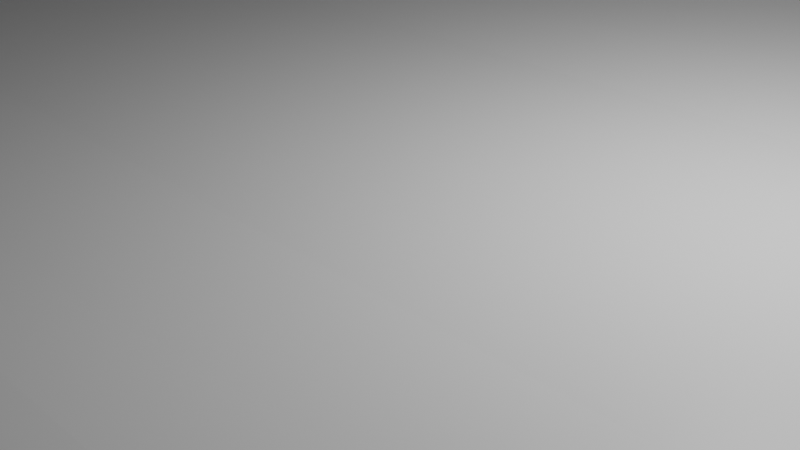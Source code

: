 # Source: ground.blend  (saved by Blender 2.80.75; exported with 4.5.12 LTS)
import bpy
from mathutils import Matrix  # noqa: F401  (used for matrix-valued properties, if any)

bpy.ops.wm.read_factory_settings(use_empty=True)
scene = bpy.context.scene
scene.name = 'Scene'

# ---- collections
col_collection = bpy.data.collections.new('Collection'); scene.collection.children.link(col_collection)

# ---- materials (node trees are filled in below, after node groups)
mat_material = bpy.data.materials.new('Material')
mat_material.alpha_threshold = 0.0
mat_material.use_transparent_shadow = False
mat_material.line_color = (0.0, 0.0, 0.0, 1.0)
mat_side = bpy.data.materials.new('Side')
mat_side.use_transparent_shadow = False
mat_dirt = bpy.data.materials.new('dirt')
mat_dirt.use_transparent_shadow = False

# ---- material node trees
mat_material.use_nodes = True; mat_material.node_tree.nodes.clear()
_N = mat_material.node_tree.nodes; _L = mat_material.node_tree.links
n0 = _N.new('ShaderNodeOutputMaterial'); n0.name = 'Material Output'; n0.location = (300, 300)
n1 = _N.new('ShaderNodeBsdfPrincipled'); n1.name = 'Principled BSDF'; n1.location = (10, 300)
n1.distribution = 'GGX'
n1.subsurface_method = 'BURLEY'
n1.inputs[2].default_value = 0.4
n1.inputs[3].default_value = 1.45
n1.inputs[27].default_value = (0.0, 0.0, 0.0, 1.0)
n1.inputs[28].default_value = 1.0
_L.new(n1.outputs[0], n0.inputs[0])
n0.is_active_output = True
mat_side.use_nodes = True; mat_side.node_tree.nodes.clear()
_N = mat_side.node_tree.nodes; _L = mat_side.node_tree.links
n0 = _N.new('ShaderNodeOutputMaterial'); n0.name = 'Material Output'; n0.location = (300, 300)
n1 = _N.new('ShaderNodeBsdfPrincipled'); n1.name = 'Principled BSDF'; n1.location = (10, 300)
n1.distribution = 'GGX'
n1.subsurface_method = 'BURLEY'
n1.inputs[3].default_value = 1.45
n1.inputs[27].default_value = (0.0, 0.0, 0.0, 1.0)
n1.inputs[28].default_value = 1.0
_L.new(n1.outputs[0], n0.inputs[0])
n0.is_active_output = True
mat_dirt.use_nodes = True; mat_dirt.node_tree.nodes.clear()
_N = mat_dirt.node_tree.nodes; _L = mat_dirt.node_tree.links
n0 = _N.new('ShaderNodeOutputMaterial'); n0.name = 'Material Output'; n0.location = (300, 300)
n1 = _N.new('ShaderNodeBsdfPrincipled'); n1.name = 'Principled BSDF'; n1.location = (10, 300)
n1.distribution = 'GGX'
n1.subsurface_method = 'BURLEY'
n1.inputs[3].default_value = 1.45
n1.inputs[27].default_value = (0.0, 0.0, 0.0, 1.0)
n1.inputs[28].default_value = 1.0
_L.new(n1.outputs[0], n0.inputs[0])
n0.is_active_output = True

# ---- world
world_world = bpy.data.worlds.new('World'); scene.world = world_world
world_world.use_nodes = True; world_world.node_tree.nodes.clear()
_N = world_world.node_tree.nodes; _L = world_world.node_tree.links
n0 = _N.new('ShaderNodeOutputWorld'); n0.name = 'World Output'; n0.location = (300, 300)
n1 = _N.new('ShaderNodeBackground'); n1.name = 'Background'; n1.location = (10, 300)
n1.inputs[0].default_value = (0.05088, 0.05088, 0.05088, 1.0)
_L.new(n1.outputs[0], n0.inputs[0])
n0.is_active_output = True
world_world.color = (0.05088, 0.05088, 0.05088)
world_world.use_sun_shadow = False
world_world.sun_shadow_jitter_overblur = 0.0

# ---- cameras
cam_camera = bpy.data.cameras.new('Camera')
cam_camera.clip_end = 100.0
cam_camera.ortho_scale = 7.314

# ---- lights
light_light = bpy.data.lights.new('Light', 'POINT')
light_light.transmission_factor = 0.0
light_light.energy = 1000.0
light_light.shadow_soft_size = 0.1
light_light.shadow_maximum_resolution = 0.006
light_light.use_absolute_resolution = True

# ---- meshes
me_cube = bpy.data.meshes.new('Cube')
me_cube.from_pydata([(1.0, 1.0, 1.0), (1.0, 1.0, -1.0), (1.0, -1.0, 1.0), (1.0, -1.0, -1.0), (-1.0, 1.0, 1.0), (-1.0, 1.0, -1.0), (-1.0, -1.0, 1.0), (-1.0, -1.0, -1.0), (0.9332, 1.0, -1.0), (0.9332, -1.0, 1.0), (0.9332, -1.0, -1.0), (0.9332, 1.0, 1.0), (-1.0, -0.4979, -1.0), (1.0, -0.4979, 1.0), (-1.0, -0.4979, 1.0), (1.0, -0.4979, -1.0), (0.9332, -0.4979, -1.0), (0.9332, -0.4979, 1.0), (-1.0, 0.06696, 1.0), (1.0, 0.06696, -1.0), (-1.0, 0.06696, -1.0), (1.0, 0.06696, 1.0), (0.9332, 0.06696, -1.0), (0.9332, 0.06696, 1.0), (0.7085, 1.0, -1.0), (0.7085, -1.0, 1.0), (0.7085, -1.0, -1.0), (0.6802, 0.9965, 1.035), (0.7085, -0.4979, -1.0), (0.7034, -0.4648, 1.001), (0.7129, 0.1336, 0.9953), (0.7085, 0.06696, -1.0), (0.7129, 0.1336, -0.71), (0.7034, -0.4648, -0.7043), (0.9332, -0.4979, -0.7053), (0.9332, 0.06696, -0.7053), (0.6276, 1.0, -1.0), (0.6308, -1.0, 1.0), (0.6276, -0.4979, -1.0), (0.6276, 0.06696, -1.0), (0.6276, -1.0, -1.0), (0.611, 1.012, 0.9478), (0.6479, -0.3649, 1.005), (0.6393, 0.1168, 0.9901), (0.6068, 1.0, -0.7053), (0.6797, 0.993, -0.6931), (0.6394, 0.1169, -0.7152), (0.6396, -1.0, -1.0), (0.6574, -0.3958, 1.005), (0.6574, -0.3958, -0.7005), (0.6511, 0.1309, -0.7108), (0.6188, 1.0, -0.7053), (0.6396, 1.0, -1.0), (0.6396, -1.0, 1.0), (0.6396, -0.4979, -1.0), (0.6396, 0.06696, -1.0), (-1.0, -0.3951, -1.0), (1.0, -0.3951, 1.0), (0.9332, -0.3951, -1.0), (0.9332, -0.3951, 1.0), (-1.0, -0.3951, 1.0), (1.0, -0.3951, -1.0), (0.7085, -0.3951, -1.0), (0.713, -0.354, -0.7053), (0.9332, -0.3951, -0.7053), (0.6276, -0.3951, -1.0), (0.6434, -0.3033, 1.005), (0.6434, -0.3033, -0.7005), (0.6553, -0.2939, -0.7005), (0.6396, -0.3951, -1.0), (-1.0, 0.1446, 1.0), (1.0, 0.1446, -1.0), (-1.0, 0.1446, -1.0), (1.0, 0.1446, 1.0), (0.9332, 0.1446, -1.0), (0.9332, 0.1446, 1.0), (0.7085, 0.1446, -1.0), (0.708, 0.1876, 0.9945), (0.708, 0.1876, -0.7108), (0.6276, 0.1446, -1.0), (0.6369, 0.1929, 0.9909), (0.6369, 0.193, -0.7143), (0.6487, 0.207, -0.7099), (0.6396, 0.1446, -1.0), (0.7203, -1.0, -1.0), (0.6916, 0.993, 1.012), (0.7249, -0.4568, 1.0), (0.7212, 0.1185, 0.998), (0.7203, 1.0, -1.0), (0.7203, -1.0, 1.0), (0.7203, -0.4979, -1.0), (0.7203, 0.06696, -1.0), (0.7212, 0.1186, -0.7073), (0.7249, -0.4568, -0.7053), (0.7249, -0.354, -0.7053), (0.7203, -0.3951, -1.0), (0.7198, 0.1956, 0.9988), (0.7203, 0.1446, -1.0), (-0.9941, 0.5481, 1.004), (1.006, 0.5481, -0.9959), (-0.9941, 0.5481, -0.9959), (1.006, 0.5481, 1.004), (0.9391, 0.5481, -0.9959), (0.9391, 0.5481, 1.004), (0.7144, 0.5481, -0.9959), (0.6964, 0.5575, 1.023), (0.6964, 0.5576, -0.6827), (0.6335, 0.5481, -0.9959), (0.6252, 0.552, 1.195), (0.6252, 0.552, -0.5098), (0.6449, 0.5826, -0.6996), (0.6455, 0.5481, -0.9959), (0.7262, 0.5481, -0.9959), (0.7082, 0.5617, 1.025), (-0.9984, 0.667, 1.004), (1.002, 0.667, -0.996), (-0.9984, 0.667, -0.996), (1.002, 0.667, 1.004), (0.9349, 0.667, -0.996), (0.9349, 0.667, 1.004), (0.7101, 0.667, -0.996), (0.6892, 0.6719, 1.021), (0.6892, 0.6719, -0.6845), (0.6293, 0.667, -0.996), (0.6161, 0.6837, 0.9974), (0.6161, 0.6838, -0.7078), (0.628, 0.6891, -0.7062), (0.6412, 0.667, -0.996), (0.7219, 0.667, -0.996), (0.701, 0.675, 1.022), (0.8356, -1.0, -1.0), (0.826, 1.0, 1.0), (0.8376, -0.4556, 0.9968), (0.8224, 0.06515, 1.01), (0.8224, 0.06517, -0.6955), (0.8376, -0.4556, -0.7085), (0.8217, 0.1425, 1.01), (0.8356, 1.0, -1.0), (0.8356, -1.0, 1.0), (0.8356, -0.4979, -1.0), (0.8356, 0.06696, -1.0), (0.8376, -0.3529, -0.7085), (0.8356, -0.3951, -1.0), (0.8356, 0.1446, -1.0), (0.8368, 0.5576, 1.008), (0.8415, 0.5481, -0.9959), (0.8372, 0.667, -0.996), (0.8312, 0.6738, 1.007), (0.7918, 1.0, -1.0), (0.7918, -1.0, 1.0), (0.7918, -0.4979, -1.0), (0.7918, 0.06696, -1.0), (0.7947, -0.3444, -0.7085), (0.7918, -0.3951, -1.0), (0.7918, 0.1446, -1.0), (0.7977, 0.5481, -0.9959), (0.7934, 0.667, -0.996), (0.7918, -1.0, -1.0), (0.7779, 1.0, 1.0), (0.7947, -0.4471, 0.9968), (0.7788, 0.07338, 1.013), (0.7789, 0.07342, -0.6923), (0.7947, -0.4471, -0.7085), (0.7779, 0.1506, 1.014), (0.791, 0.5618, 1.01), (0.7848, 0.6769, 1.008), (0.756, 1.0, -1.0), (0.756, -1.0, 1.0), (0.756, -0.4979, -1.0), (0.756, 0.06696, -1.0), (0.7598, -0.3492, -0.7069), (0.756, -0.3951, -1.0), (0.756, 0.1446, -1.0), (0.7619, 0.5481, -0.9959), (0.7577, 0.667, -0.996), (0.756, -1.0, -1.0), (0.7308, 0.993, 1.012), (0.7598, -0.452, 0.9984), (0.7475, 0.06505, 1.053), (0.7475, 0.06509, -0.6523), (0.7598, -0.452, -0.7069), (0.7463, 0.1422, 1.054), (0.7456, 0.5583, 1.023), (0.7389, 0.6725, 1.021), (0.6733, -1.0, -1.0), (0.6806, -0.4276, 0.9939), (0.6806, -0.4276, -0.7114), (0.6761, 0.136, -0.7236), (0.6525, 1.0, -0.7053), (0.6733, 1.0, -1.0), (0.6733, -1.0, 1.0), (0.6733, -0.4979, -1.0), (0.6733, 0.06696, -1.0), (0.6795, -0.3253, -0.7114), (0.6733, -0.3951, -1.0), (0.6725, 0.2013, -0.7236), (0.6733, 0.1446, -1.0), (0.6792, 0.5481, -0.9959), (0.6689, 0.5716, -0.7015), (0.6618, 0.6841, -0.7015), (0.6749, 0.667, -0.996), (-1.0, -0.1937, 1.0), (1.0, -0.1937, -1.0), (-1.0, -0.1937, -1.0), (1.0, -0.1937, 1.0), (0.9332, -0.1937, -1.0), (0.9332, -0.1937, 1.0), (0.7085, -0.1937, -1.0), (0.7131, -0.1465, -0.6996), (0.9332, -0.1937, -0.7053), (0.6276, -0.1937, -1.0), (0.6353, -0.1462, 0.9343), (0.6355, -0.145, -0.7707), (0.6466, -0.1167, -0.7548), (0.6396, -0.1937, -1.0), (0.7203, -0.1937, -1.0), (0.7234, -0.1531, -0.6985), (0.831, -0.1706, -0.7029), (0.8356, -0.1937, -1.0), (0.7918, -0.1937, -1.0), (0.7878, -0.1623, -0.7015), (0.756, -0.1937, -1.0), (0.7556, -0.1577, -0.7), (0.6733, -0.1937, -1.0), (0.677, -0.1442, -0.7056), (0.873, -1.0, -1.0), (0.8672, 1.0, 1.0), (0.8747, -0.4648, 0.9872), (0.8649, 0.05415, 0.9855), (0.8649, 0.05416, -0.7197), (0.8747, -0.4648, -0.718), (0.8645, 0.1433, 1.006), (0.8761, 0.5539, 1.007), (0.871, 0.6712, 1.006), (0.873, 1.0, -1.0), (0.873, -1.0, 1.0), (0.873, -0.4979, -1.0), (0.873, 0.06696, -1.0), (0.8743, -0.3691, -0.7073), (0.873, -0.3951, -1.0), (0.873, 0.1446, -1.0), (0.8789, 0.5481, -0.9959), (0.8746, 0.667, -0.996), (0.8702, -0.1795, -0.7038), (0.873, -0.1937, -1.0), (0.9068, -1.0, -1.0), (0.9042, 1.0, 1.0), (0.9073, -0.4864, 0.9991), (0.9032, 0.06647, 1.003), (0.9032, 0.06648, -0.7026), (0.9073, -0.4864, -0.7061), (0.903, 0.144, 1.003), (0.9114, 0.5507, 1.005), (0.9068, 0.6688, 1.005), (0.9068, 1.0, -1.0), (0.9068, -1.0, 1.0), (0.9068, -0.4979, -1.0), (0.9068, 0.06696, -1.0), (0.9073, -0.3837, -0.7061), (0.9068, -0.3951, -1.0), (0.9068, 0.1446, -1.0), (0.9127, 0.5481, -0.9959), (0.9084, 0.667, -0.996), (0.9055, -0.1874, -0.7046), (0.9068, -0.1937, -1.0), (-1.0, -0.06565, 1.0), (1.0, -0.06565, -1.0), (-1.0, -0.06565, -1.0), (1.0, -0.06565, 1.0), (0.9332, -0.06565, -1.0), (0.9332, -0.06565, 1.0), (0.7085, -0.06565, -1.0), (0.713, -0.008883, -0.7047), (0.9332, -0.06565, -0.7053), (0.6276, -0.06565, -1.0), (0.6377, -0.007526, 0.969), (0.638, -0.006331, -0.7361), (0.6437, -0.002752, -0.7223), (0.6396, -0.06565, -1.0), (0.7203, -0.06565, -1.0), (0.7223, -0.01964, -0.7028), (0.8268, -0.0548, -0.6993), (0.8356, -0.06565, -1.0), (0.7918, -0.06565, -1.0), (0.7834, -0.04649, -0.697), (0.756, -0.06565, -1.0), (0.7516, -0.04824, -0.6765), (0.6733, -0.06565, -1.0), (0.6765, -0.006562, -0.7144), (0.873, -0.06565, -1.0), (0.8676, -0.06471, -0.7116), (0.9044, -0.06271, -0.7036), (0.9068, -0.06565, -1.0), (1.0, 1.049, 1.0), (-1.0, 1.049, 1.0), (0.9332, 1.049, 1.0), (0.6068, 1.049, 1.0), (0.826, 1.049, 1.0), (0.7779, 1.049, 1.0), (0.7308, 1.042, 1.012), (0.8672, 1.049, 1.0), (0.9042, 1.049, 1.0), (1.0, 1.08, 4.105), (-1.0, 1.08, 4.105), (0.9332, 1.08, 4.105), (0.6174, 1.031, 2.052), (0.826, 1.08, 4.105), (0.7779, 1.08, 4.105), (0.7308, 1.073, 4.117), (0.8672, 1.08, 4.105), (0.9042, 1.08, 4.105), (1.0, 1.143, 7.665), (-1.0, 1.143, 7.665), (0.9332, 1.143, 7.665), (0.6068, 1.143, 7.665), (0.826, 1.143, 7.665), (0.7779, 1.143, 7.665), (0.7308, 1.136, 7.677), (0.8672, 1.143, 7.665), (0.9042, 1.143, 7.665), (0.8672, 1.111, 5.869), (0.9042, 1.111, 5.869), (0.7779, 1.111, 5.869), (0.7171, 1.095, 5.58), (1.0, 1.111, 5.869), (0.9332, 1.111, 5.869), (0.826, 1.111, 5.869), (0.6325, 1.021, 2.829), (-1.0, 1.111, 5.885), (1.0, 2.722, 7.665), (-1.0, 2.722, 7.665), (0.9332, 2.722, 7.665), (0.6068, 2.722, 7.665), (0.826, 2.722, 7.665), (0.7779, 2.722, 7.665), (0.7308, 2.715, 7.677), (0.8672, 2.722, 7.665), (0.9042, 2.722, 7.665), (0.659, 1.025, 2.923), (0.694, 1.138, 7.674), (0.694, 2.717, 7.674), (0.6804, 1.002, 1.502), (0.6711, 1.021, 2.347), (0.633, 1.476, -0.4153), (0.6549, 1.474, -0.4116), (0.633, 1.491, 0.09858), (0.6361, 1.485, 0.4155), (0.6407, 1.482, 0.6496), (0.6487, 1.483, 0.6781), (0.6551, 1.477, 0.2498), (0.6523, 1.482, 0.5045), (0.6369, 1.854, -3.745), (0.6589, 1.852, -3.741), (0.6369, 1.869, -3.231), (0.6401, 1.864, -2.914), (0.6446, 1.861, -2.68), (0.6526, 1.862, -2.652), (0.6591, 1.855, -3.08), (0.6563, 1.861, -2.825), (0.8677, 1.123, 6.512), (0.7766, 1.121, 6.414), (0.6187, 1.099, 6.386), (0.9995, 1.124, 6.599), (0.8247, 1.121, 6.414), (0.9048, 1.123, 6.512), (0.7239, 1.116, 6.628), (0.9328, 1.124, 6.599), (-1.0, 1.121, 6.578), (0.6755, 1.096, 6.303), (0.5243, 1.0, -1.0), (0.5273, -1.0, 1.0), (0.5243, -0.4979, -1.0), (0.5243, 0.06696, -1.0), (0.5243, -1.0, -1.0), (0.5087, 1.011, 0.9511), (0.5433, -0.3734, 1.004), (0.5353, 0.1136, 0.9907), (0.5243, -0.3951, -1.0), (0.5391, -0.3091, 1.004), (0.5243, 0.1446, -1.0), (0.533, 0.1899, 0.9915), (0.5224, 0.5518, 1.183), (0.5302, 0.5481, -0.9959), (0.5259, 0.667, -0.996), (0.5136, 0.6827, 0.9979), (0.5315, -0.1492, 0.9385), (0.5243, -0.1937, -1.0), (0.5243, -0.06565, -1.0), (0.5337, -0.01122, 0.971), (0.5048, 1.049, 1.0), (0.5147, 1.034, 2.182), (0.5048, 1.143, 7.665), (0.5288, 1.027, 3.023), (0.5048, 2.722, 7.665), (0.5159, 1.095, 6.251), (0.2061, 1.0, -1.0), (0.2085, -1.0, 1.0), (0.2061, -0.4979, -1.0), (0.2061, 0.06696, -1.0), (0.2061, -0.3951, -1.0), (0.2061, 0.1446, -1.0), (0.212, 0.5481, -0.9959), (0.2077, 0.667, -0.996), (0.2061, -0.1937, -1.0), (0.2061, -0.06565, -1.0), (0.2097, 1.045, 3.62), (0.1995, 1.117, 6.835), (0.2061, -1.0, -1.0), (0.1938, 1.009, 0.9613), (0.2211, -0.3994, 1.004), (0.2148, 0.1039, 0.9927), (0.2178, -0.3271, 1.004), (0.2129, 0.1804, 0.9933), (0.2058, 0.551, 1.146), (0.198, 0.6794, 0.9991), (0.2118, -0.1585, 0.9513), (0.2136, -0.02258, 0.977), (0.1907, 1.049, 1.0), (0.1985, 1.043, 2.583), (0.1907, 1.143, 7.665), (0.1907, 2.722, 7.665), (-0.1122, 1.0, -1.0), (-0.1104, -1.0, 1.0), (-0.1122, -0.4979, -1.0), (-0.1122, 0.06696, -1.0), (-0.1122, -0.3951, -1.0), (-0.1122, 0.1446, -1.0), (-0.1063, 0.5481, -0.9959), (-0.1106, 0.667, -0.996), (-0.1122, -0.1937, -1.0), (-0.1122, -0.06565, -1.0), (-0.1095, 1.062, 4.218), (-0.1171, 1.112, 6.572), (-0.1122, -1.0, -1.0), (-0.1213, 1.006, 0.9715), (-0.1011, -0.4254, 1.003), (-0.1058, 0.09416, 0.9946), (-0.1036, -0.345, 1.003), (-0.1072, 0.171, 0.9951), (-0.1109, 0.5502, 1.108), (-0.1177, 0.6761, 1.0), (-0.108, -0.1678, 0.9642), (-0.1067, -0.03395, 0.9831), (-0.1235, 1.049, 1.0), (-0.1178, 1.053, 2.985), (-0.1235, 1.143, 7.665), (-0.1235, 2.722, 7.665), (0.7034, -0.4648, 0.5028), (0.7129, 0.1336, 0.4971), (0.9332, 0.06696, 0.5018), (0.9332, -0.4979, 0.5018), (0.6801, 0.9955, 0.5301), (0.9332, -0.3951, 0.5018), (0.708, 0.1876, 0.4963), (0.7249, -0.4568, 0.5018), (0.7212, 0.1185, 0.4998), (0.6964, 0.5575, 0.5244), (0.6892, 0.6719, 0.5226), (0.8224, 0.06516, 0.5116), (0.8376, -0.4556, 0.4986), (0.7947, -0.4471, 0.4986), (0.7788, 0.07339, 0.5148), (0.7598, -0.452, 0.5002), (0.7475, 0.06506, 0.5548), (0.6806, -0.4276, 0.4957), (0.9332, -0.1937, 0.5018), (0.8649, 0.05415, 0.4873), (0.8747, -0.4648, 0.4891), (0.9032, 0.06647, 0.5045), (0.9073, -0.4864, 0.501), (0.9332, -0.06565, 0.5018), (0.6393, 0.1168, 0.3405), (0.6094, 1.007, 0.318), (0.6369, 0.193, 0.3413), (0.6252, 0.552, 0.5458), (0.6161, 0.6837, 0.3478), (0.6352, -0.1473, 0.4265), (0.6378, -0.007071, 0.3195), (0.6432, -0.3048, 0.4723), (0.6493, -0.3567, -0.6073), (0.6573, -0.3974, 0.4735), (0.6483, -0.3632, 0.5103)], [], [(435, 14, 6, 422), (433, 422, 6, 7), (116, 114, 4, 5), (16, 15, 3, 10), (15, 13, 2, 3), (256, 16, 10, 245), (3, 2, 9, 10), (13, 17, 9, 2), (57, 59, 17, 13), (259, 58, 16, 256), (61, 57, 13, 15), (7, 6, 14, 12), (437, 60, 14, 435), (438, 70, 18, 436), (74, 71, 19, 22), (71, 73, 21, 19), (260, 74, 22, 257), (73, 75, 23, 21), (267, 265, 18, 20), (196, 76, 31, 192), (96, 77, 30, 87), (82, 81, 46, 50), (194, 62, 28, 191), (191, 28, 26, 184), (84, 89, 25, 26), (86, 29, 25, 89), (470, 449, 35, 273), (473, 471, 46, 81), (280, 92, 32, 272), (371, 38, 40, 373), (377, 65, 38, 371), (379, 79, 39, 372), (455, 448, 32, 92), (464, 447, 33, 186), (47, 53, 37, 40), (48, 42, 37, 53), (457, 451, 45, 122), (469, 450, 34, 250), (185, 48, 53, 190), (184, 190, 53, 47), (193, 68, 49, 186), (38, 54, 47, 40), (65, 69, 54, 38), (195, 82, 50, 187), (79, 83, 55, 39), (210, 214, 69, 65), (224, 213, 68, 193), (478, 67, 476), (386, 210, 65, 377), (93, 94, 63, 33), (450, 452, 64, 34), (213, 212, 67, 68), (223, 207, 62, 194), (12, 14, 60, 56), (441, 201, 60, 437), (205, 202, 61, 58), (202, 204, 57, 61), (264, 205, 58, 259), (204, 206, 59, 57), (107, 111, 83, 79), (198, 110, 82, 195), (448, 453, 78, 32), (382, 107, 79, 379), (474, 473, 81, 109), (110, 109, 81, 82), (113, 105, 77, 96), (197, 104, 76, 196), (101, 103, 75, 73), (261, 102, 74, 260), (99, 101, 73, 71), (102, 99, 71, 74), (439, 98, 70, 438), (20, 18, 70, 72), (104, 112, 97, 76), (182, 113, 96, 181), (207, 215, 95, 62), (180, 170, 94, 93), (447, 454, 93, 33), (463, 455, 92, 179), (286, 179, 92, 280), (177, 86, 89, 167), (175, 167, 89, 84), (181, 96, 87, 178), (76, 97, 91, 31), (62, 95, 90, 28), (28, 90, 84, 26), (183, 129, 113, 182), (120, 128, 112, 104), (440, 114, 98, 439), (118, 115, 99, 102), (115, 117, 101, 99), (262, 118, 102, 261), (117, 119, 103, 101), (200, 120, 104, 197), (129, 121, 105, 113), (126, 125, 109, 110), (475, 474, 109, 125), (383, 123, 107, 382), (199, 126, 110, 198), (123, 127, 111, 107), (453, 456, 106, 78), (72, 70, 98, 100), (36, 52, 127, 123), (188, 51, 126, 199), (369, 36, 123, 383), (472, 475, 125, 44), (51, 44, 125, 126), (85, 27, 121, 129), (189, 24, 120, 200), (0, 11, 119, 117), (254, 8, 118, 262), (1, 0, 117, 115), (8, 1, 115, 118), (434, 4, 114, 440), (24, 88, 128, 120), (176, 85, 129, 183), (456, 457, 122, 106), (100, 98, 114, 116), (226, 131, 147, 233), (148, 137, 146, 156), (156, 146, 145, 155), (233, 147, 144, 232), (231, 136, 133, 228), (225, 235, 138, 130), (227, 132, 138, 235), (290, 229, 134, 281), (466, 458, 134, 229), (230, 238, 141, 135), (232, 144, 136, 231), (155, 145, 143, 154), (219, 218, 142, 153), (460, 459, 135, 162), (154, 143, 140, 151), (153, 142, 139, 150), (150, 139, 130, 157), (338, 327, 347, 348), (168, 150, 157, 175), (171, 153, 150, 168), (172, 154, 151, 169), (462, 460, 162, 180), (221, 219, 153, 171), (173, 155, 154, 172), (174, 156, 155, 173), (166, 148, 156, 174), (131, 158, 165, 147), (147, 165, 164, 144), (136, 163, 160, 133), (130, 138, 149, 157), (132, 159, 149, 138), (281, 134, 161, 284), (458, 461, 161, 134), (135, 141, 152, 162), (144, 164, 163, 136), (88, 166, 174, 128), (128, 174, 173, 112), (112, 173, 172, 97), (215, 221, 171, 95), (454, 462, 180, 93), (97, 172, 169, 91), (95, 171, 168, 90), (90, 168, 175, 84), (327, 305, 346, 347), (158, 176, 183, 165), (165, 183, 182, 164), (163, 181, 178, 160), (157, 149, 167, 175), (159, 177, 167, 149), (284, 161, 179, 286), (461, 463, 179, 161), (162, 152, 170, 180), (164, 182, 181, 163), (52, 189, 200, 127), (45, 188, 199, 122), (122, 199, 198, 106), (127, 200, 197, 111), (111, 197, 196, 83), (106, 198, 195, 78), (214, 223, 194, 69), (208, 224, 193, 63), (78, 195, 187, 32), (63, 193, 186, 33), (26, 25, 190, 184), (29, 185, 190, 25), (49, 480, 464, 186), (54, 191, 184, 47), (69, 194, 191, 54), (83, 196, 192, 55), (272, 288, 224, 208), (278, 287, 223, 214), (152, 220, 222, 170), (279, 285, 221, 215), (141, 217, 220, 152), (285, 283, 219, 221), (283, 282, 218, 219), (238, 243, 217, 141), (170, 222, 216, 94), (271, 279, 215, 207), (268, 270, 206, 204), (292, 269, 205, 264), (266, 268, 204, 202), (269, 266, 202, 205), (442, 265, 201, 441), (287, 271, 207, 223), (277, 276, 212, 213), (387, 274, 210, 386), (477, 476, 212, 276), (288, 277, 213, 224), (274, 278, 214, 210), (94, 216, 208, 63), (452, 465, 209, 64), (56, 60, 201, 203), (282, 289, 244, 218), (258, 263, 243, 238), (252, 232, 231, 251), (250, 258, 238, 230), (468, 466, 229, 249), (305, 296, 345, 346), (247, 227, 235, 255), (245, 255, 235, 225), (251, 231, 228, 248), (253, 233, 232, 252), (246, 226, 233, 253), (137, 234, 242, 146), (146, 242, 241, 145), (145, 241, 240, 143), (218, 244, 239, 142), (459, 467, 230, 135), (143, 240, 237, 140), (142, 239, 236, 139), (139, 236, 225, 130), (342, 338, 348, 350), (11, 246, 253, 119), (119, 253, 252, 103), (75, 251, 248, 23), (10, 9, 255, 245), (17, 247, 255, 9), (273, 35, 249, 291), (449, 468, 249, 35), (34, 64, 258, 250), (103, 252, 251, 75), (64, 209, 263, 258), (289, 292, 264, 244), (234, 254, 262, 242), (242, 262, 261, 241), (241, 261, 260, 240), (244, 264, 259, 239), (467, 469, 250, 230), (240, 260, 257, 237), (239, 259, 256, 236), (236, 256, 245, 225), (341, 342, 350, 349), (237, 257, 292, 289), (209, 273, 291, 263), (263, 291, 290, 243), (140, 237, 289, 282), (39, 55, 278, 274), (187, 50, 277, 288), (471, 477, 276, 46), (372, 39, 274, 387), (50, 46, 276, 277), (192, 31, 271, 287), (436, 18, 265, 442), (22, 19, 266, 269), (19, 21, 268, 266), (257, 22, 269, 292), (21, 23, 270, 268), (31, 91, 279, 271), (151, 140, 282, 283), (169, 151, 283, 285), (91, 169, 285, 279), (55, 192, 287, 278), (32, 187, 288, 272), (220, 284, 286, 222), (217, 281, 284, 220), (243, 290, 281, 217), (222, 286, 280, 216), (216, 280, 272, 208), (465, 470, 273, 209), (203, 201, 265, 267), (374, 41, 296, 389), (176, 158, 298, 299), (11, 0, 293, 295), (246, 11, 295, 301), (226, 300, 297, 131), (158, 131, 297, 298), (246, 301, 300, 226), (389, 296, 305, 390), (295, 293, 302, 304), (300, 309, 306, 297), (298, 297, 306, 307), (301, 295, 304, 310), (301, 310, 309, 300), (299, 298, 307, 308), (364, 319, 318, 359), (365, 360, 316, 317), (394, 361, 314, 391), (366, 362, 311, 313), (359, 318, 315, 363), (360, 363, 315, 316), (364, 366, 313, 319), (310, 304, 325, 321), (307, 306, 326, 322), (309, 320, 326, 306), (304, 302, 324, 325), (308, 307, 322, 323), (310, 321, 320, 309), (390, 305, 327, 392), (368, 365, 317, 339), (318, 336, 333, 315), (316, 315, 333, 334), (319, 313, 331, 337), (319, 337, 336, 318), (317, 316, 334, 335), (391, 314, 332, 393), (339, 317, 335, 340), (313, 311, 329, 331), (314, 339, 340, 332), (361, 368, 339, 314), (85, 176, 299, 27), (49, 68, 67, 479), (345, 296, 44, 343), (341, 349, 344, 45, 451, 27), (343, 44, 45, 344), (346, 345, 353, 354), (358, 356, 355, 354, 353, 351, 352, 357), (349, 350, 358, 357), (345, 343, 351, 353), (343, 344, 352, 351), (350, 348, 356, 358), (348, 347, 355, 356), (344, 349, 357, 352), (347, 346, 354, 355), (44, 296, 41, 472), (341, 27, 299), (299, 308, 341), (341, 308, 342), (308, 323, 342), (338, 342, 323), (327, 338, 368, 361), (338, 323, 365, 368), (321, 325, 366, 364), (322, 326, 363, 360), (320, 359, 363, 326), (325, 324, 362, 366), (392, 327, 361, 394), (323, 322, 360, 365), (321, 364, 359, 320), (405, 392, 394, 406), (419, 391, 393, 420), (418, 390, 392, 405), (406, 394, 391, 419), (417, 389, 390, 418), (408, 374, 389, 417), (43, 376, 388, 275), (398, 372, 387, 404), (404, 387, 386, 403), (275, 388, 385, 211), (41, 374, 384, 124), (395, 369, 383, 402), (402, 383, 382, 401), (124, 384, 381, 108), (108, 381, 380, 80), (401, 382, 379, 400), (211, 385, 378, 66), (403, 386, 377, 399), (400, 379, 372, 398), (399, 377, 371, 397), (397, 371, 373, 407), (80, 380, 376, 43), (66, 378, 375, 42), (40, 37, 370, 373), (42, 375, 370, 37), (423, 397, 407, 433), (425, 399, 397, 423), (426, 400, 398, 424), (429, 403, 399, 425), (427, 401, 400, 426), (428, 402, 401, 427), (421, 395, 402, 428), (430, 404, 403, 429), (424, 398, 404, 430), (434, 408, 417, 443), (443, 417, 418, 444), (432, 406, 419, 445), (444, 418, 405, 431), (445, 419, 420, 446), (431, 405, 406, 432), (376, 410, 416, 388), (388, 416, 415, 385), (374, 408, 414, 384), (384, 414, 413, 381), (381, 413, 412, 380), (385, 415, 411, 378), (380, 412, 410, 376), (378, 411, 409, 375), (373, 370, 396, 407), (375, 409, 396, 370), (328, 431, 432, 367), (312, 445, 446, 330), (303, 444, 431, 328), (367, 432, 445, 312), (294, 443, 444, 303), (4, 434, 443, 294), (20, 424, 430, 267), (267, 430, 429, 203), (5, 421, 428, 116), (116, 428, 427, 100), (100, 427, 426, 72), (203, 429, 425, 56), (72, 426, 424, 20), (56, 425, 423, 12), (12, 423, 433, 7), (410, 436, 442, 416), (416, 442, 441, 415), (408, 434, 440, 414), (414, 440, 439, 413), (413, 439, 438, 412), (415, 441, 437, 411), (412, 438, 436, 410), (411, 437, 435, 409), (407, 396, 422, 433), (409, 435, 422, 396), (206, 270, 470, 465), (227, 247, 469, 467), (23, 248, 468, 449), (132, 227, 467, 459), (248, 228, 466, 468), (59, 206, 465, 452), (160, 178, 463, 461), (86, 177, 462, 454), (133, 160, 461, 458), (177, 159, 460, 462), (159, 132, 459, 460), (228, 133, 458, 466), (105, 121, 457, 456), (77, 105, 456, 453), (178, 87, 455, 463), (29, 86, 454, 447), (30, 77, 453, 448), (17, 59, 452, 450), (247, 17, 450, 469), (121, 27, 451, 457), (185, 29, 447, 464), (87, 30, 448, 455), (270, 23, 449, 470), (43, 275, 477, 471), (275, 211, 476, 477), (41, 124, 475, 472), (124, 108, 474, 475), (108, 80, 473, 474), (80, 43, 471, 473), (478, 481, 479, 67), (481, 480, 49, 479), (42, 48, 480, 481), (66, 42, 481, 478), (66, 478, 476, 211), (212, 476, 67), (48, 185, 464, 480)])
me_cube.polygons.foreach_set('material_index', [0, 0, 0, 0, 0, 0, 0, 0, 0, 0, 0, 0, 0, 0, 0, 0, 0, 0, 0, 0, 0, 2, 0, 0, 0, 0, 2, 2, 2, 0, 0, 0, 2, 2, 0, 0, 2, 2, 0, 0, 2, 0, 0, 2, 0, 0, 2, 0, 0, 2, 2, 2, 0, 0, 0, 0, 0, 0, 0, 0, 2, 2, 0, 2, 2, 0, 0, 0, 0, 0, 0, 0, 0, 0, 0, 0, 2, 2, 2, 2, 0, 0, 0, 0, 0, 0, 0, 0, 0, 0, 0, 0, 0, 0, 0, 2, 2, 0, 2, 0, 2, 0, 0, 2, 0, 2, 2, 0, 0, 0, 0, 0, 0, 0, 0, 0, 2, 0, 0, 0, 0, 0, 0, 0, 0, 2, 2, 2, 0, 0, 0, 2, 0, 0, 0, 1, 0, 0, 0, 2, 0, 0, 0, 0, 0, 0, 0, 0, 0, 2, 2, 2, 0, 0, 0, 0, 0, 2, 0, 0, 0, 1, 0, 0, 0, 0, 0, 2, 2, 2, 0, 0, 2, 2, 0, 0, 2, 0, 2, 2, 2, 0, 0, 0, 0, 0, 0, 2, 0, 2, 0, 2, 0, 0, 2, 2, 0, 0, 0, 0, 0, 0, 0, 2, 0, 2, 2, 0, 2, 2, 0, 0, 2, 0, 2, 2, 1, 0, 0, 0, 0, 0, 0, 0, 0, 0, 2, 2, 0, 0, 1, 0, 0, 0, 0, 0, 2, 2, 2, 0, 2, 0, 0, 0, 0, 0, 2, 2, 0, 0, 1, 2, 2, 2, 2, 0, 2, 2, 0, 2, 0, 0, 0, 0, 0, 0, 0, 0, 0, 0, 0, 2, 2, 2, 2, 2, 2, 2, 0, 0, 0, 0, 0, 0, 0, 0, 1, 1, 1, 1, 1, 1, 1, 0, 0, 0, 0, 0, 0, 0, 1, 1, 1, 1, 1, 1, 1, 0, 0, 0, 0, 0, 0, 0, 0, 0, 0, 0, 0, 2, 1, 1, 1, 1, 0, 1, 1, 0, 1, 1, 1, 1, 1, 1, 1, 1, 1, 1, 1, 1, 1, 1, 1, 1, 1, 1, 1, 1, 0, 1, 0, 1, 0, 0, 0, 0, 0, 0, 0, 0, 0, 0, 0, 0, 0, 0, 0, 0, 0, 0, 0, 0, 0, 0, 0, 0, 0, 0, 0, 0, 0, 0, 1, 0, 1, 0, 1, 0, 0, 0, 0, 0, 0, 0, 0, 0, 0, 1, 0, 1, 0, 1, 0, 0, 0, 0, 0, 0, 0, 0, 0, 0, 0, 0, 0, 0, 0, 0, 0, 0, 0, 0, 2, 2, 0, 2, 0, 2, 0, 2, 0, 2, 2, 0, 0, 0, 0, 2, 0, 2, 2, 0, 2, 0, 2, 0, 0, 0, 0, 0, 0, 0, 0, 0, 0, 0, 2, 0])
_uv = me_cube.uv_layers.new(name='UVMap')
_uv.uv.foreach_set('vector', [0.5223, 0.1872, 0.625, 0.1872, 0.625, 0.25, 0.5223, 0.25, 0.375, 0.3973, 0.625, 0.3973, 0.625, 0.5, 0.375, 0.5, 0.375, 0.7303, 0.625, 0.7303, 0.625, 0.75, 0.375, 0.75, 0.5956, 0.9372, 0.625, 0.9372, 0.625, 1.0, 0.5956, 1.0, 0.125, 0.6872, 0.375, 0.6872, 0.375, 0.75, 0.125, 0.75, 0.5929, 0.9372, 0.5956, 0.9372, 0.5956, 1.0, 0.5929, 1.0, 0.375, 0.25, 0.625, 0.25, 0.625, 0.2794, 0.375, 0.2794, 0.375, 0.1872, 0.4044, 0.1872, 0.4044, 0.25, 0.375, 0.25, 0.375, 0.1635, 0.4044, 0.1635, 0.4044, 0.1872, 0.375, 0.1872, 0.5929, 0.9135, 0.5956, 0.9135, 0.5956, 0.9372, 0.5929, 0.9372, 0.125, 0.6635, 0.375, 0.6635, 0.375, 0.6872, 0.125, 0.6872, 0.375, 0.5, 0.625, 0.5, 0.625, 0.5628, 0.375, 0.5628, 0.5223, 0.1635, 0.625, 0.1635, 0.625, 0.1872, 0.5223, 0.1872, 0.5223, 0.05201, 0.625, 0.05201, 0.625, 0.05673, 0.5223, 0.05673, 0.5956, 0.802, 0.625, 0.802, 0.625, 0.8067, 0.5956, 0.8067, 0.125, 0.552, 0.375, 0.552, 0.375, 0.5567, 0.125, 0.5567, 0.5929, 0.802, 0.5956, 0.802, 0.5956, 0.8067, 0.5929, 0.8067, 0.375, 0.05201, 0.4044, 0.05201, 0.4044, 0.05673, 0.375, 0.05673, 0.375, 0.6626, 0.625, 0.6626, 0.625, 0.6933, 0.375, 0.6933, 0.5686, 0.802, 0.5727, 0.802, 0.5727, 0.8067, 0.5686, 0.8067, 0.4261, 0.05201, 0.4273, 0.05201, 0.4273, 0.05673, 0.4261, 0.05673, 0.4353, 0.05201, 0.4367, 0.05201, 0.4367, 0.05673, 0.4353, 0.05673, 0.5686, 0.9135, 0.5727, 0.9135, 0.5727, 0.9372, 0.5686, 0.9372, 0.5686, 0.9372, 0.5727, 0.9372, 0.5727, 1.0, 0.5686, 1.0, 0.375, 0.3011, 0.625, 0.3011, 0.625, 0.3023, 0.375, 0.3023, 0.4261, 0.1872, 0.4273, 0.1872, 0.4273, 0.25, 0.4261, 0.25, 0.4044, 0.08737, 0.4044, 0.05673, 0.4044, 0.05673, 0.4044, 0.08737, 0.4367, 0.05201, 0.4367, 0.05673, 0.4367, 0.05673, 0.4367, 0.05201, 0.4261, 0.08737, 0.4261, 0.05673, 0.4273, 0.05673, 0.4273, 0.08737, 0.5514, 0.9372, 0.5633, 0.9372, 0.5633, 1.0, 0.5514, 1.0, 0.5514, 0.9135, 0.5633, 0.9135, 0.5633, 0.9372, 0.5514, 0.9372, 0.5514, 0.802, 0.5633, 0.802, 0.5633, 0.8067, 0.5514, 0.8067, 0.4261, 0.05673, 0.4273, 0.05673, 0.4273, 0.05673, 0.4261, 0.05673, 0.4314, 0.1872, 0.4273, 0.1872, 0.4273, 0.1872, 0.4314, 0.1872, 0.375, 0.3103, 0.625, 0.3103, 0.625, 0.3117, 0.375, 0.3117, 0.4353, 0.1872, 0.4367, 0.1872, 0.4367, 0.25, 0.4353, 0.25, 0.4273, 0.01972, 0.4273, 0.0, 0.4273, 0.0, 0.4273, 0.01972, 0.4071, 0.1872, 0.4044, 0.1872, 0.4044, 0.1872, 0.4071, 0.1872, 0.4314, 0.1872, 0.4353, 0.1872, 0.4353, 0.25, 0.4314, 0.25, 0.375, 0.3064, 0.625, 0.3064, 0.625, 0.3103, 0.375, 0.3103, 0.4314, 0.1635, 0.4353, 0.1635, 0.4353, 0.1872, 0.4314, 0.1872, 0.5633, 0.9372, 0.5647, 0.9372, 0.5647, 1.0, 0.5633, 1.0, 0.5633, 0.9135, 0.5647, 0.9135, 0.5647, 0.9372, 0.5633, 0.9372, 0.4314, 0.05201, 0.4353, 0.05201, 0.4353, 0.05673, 0.4314, 0.05673, 0.5633, 0.802, 0.5647, 0.802, 0.5647, 0.8067, 0.5633, 0.8067, 0.5633, 0.867, 0.5647, 0.867, 0.5647, 0.9135, 0.5633, 0.9135, 0.4314, 0.117, 0.4353, 0.117, 0.4353, 0.1635, 0.4314, 0.1635, 0.4367, 0.1635, 0.4367, 0.1635, 0.0, 0.0, 0.5514, 0.867, 0.5633, 0.867, 0.5633, 0.9135, 0.5514, 0.9135, 0.4261, 0.1872, 0.4261, 0.1635, 0.4273, 0.1635, 0.4273, 0.1872, 0.4044, 0.1872, 0.4044, 0.1635, 0.4044, 0.1635, 0.4044, 0.1872, 0.4353, 0.117, 0.4367, 0.117, 0.4367, 0.1635, 0.4353, 0.1635, 0.5686, 0.867, 0.5727, 0.867, 0.5727, 0.9135, 0.5686, 0.9135, 0.375, 0.5628, 0.625, 0.5628, 0.625, 0.5865, 0.375, 0.5865, 0.5223, 0.117, 0.625, 0.117, 0.625, 0.1635, 0.5223, 0.1635, 0.5956, 0.867, 0.625, 0.867, 0.625, 0.9135, 0.5956, 0.9135, 0.125, 0.617, 0.375, 0.617, 0.375, 0.6635, 0.125, 0.6635, 0.5929, 0.867, 0.5956, 0.867, 0.5956, 0.9135, 0.5929, 0.9135, 0.375, 0.117, 0.4044, 0.117, 0.4044, 0.1635, 0.375, 0.1635, 0.5633, 0.777, 0.5647, 0.777, 0.5647, 0.802, 0.5633, 0.802, 0.4314, 0.02702, 0.4353, 0.02702, 0.4353, 0.05201, 0.4314, 0.05201, 0.4273, 0.05673, 0.4273, 0.05201, 0.4273, 0.05201, 0.4273, 0.05673, 0.5514, 0.777, 0.5633, 0.777, 0.5633, 0.802, 0.5514, 0.802, 0.4367, 0.02702, 0.4367, 0.05201, 0.4367, 0.05201, 0.4367, 0.02702, 0.4353, 0.02702, 0.4367, 0.02702, 0.4367, 0.05201, 0.4353, 0.05201, 0.4261, 0.02702, 0.4273, 0.02702, 0.4273, 0.05201, 0.4261, 0.05201, 0.5686, 0.777, 0.5727, 0.777, 0.5727, 0.802, 0.5686, 0.802, 0.375, 0.02702, 0.4044, 0.02702, 0.4044, 0.05201, 0.375, 0.05201, 0.5929, 0.777, 0.5956, 0.777, 0.5956, 0.802, 0.5929, 0.802, 0.125, 0.527, 0.375, 0.527, 0.375, 0.552, 0.125, 0.552, 0.5956, 0.777, 0.625, 0.777, 0.625, 0.802, 0.5956, 0.802, 0.5223, 0.02702, 0.625, 0.02702, 0.625, 0.05201, 0.5223, 0.05201, 0.375, 0.6933, 0.625, 0.6933, 0.625, 0.698, 0.375, 0.698, 0.5727, 0.777, 0.5739, 0.777, 0.5739, 0.802, 0.5727, 0.802, 0.4225, 0.02702, 0.4261, 0.02702, 0.4261, 0.05201, 0.4225, 0.05201, 0.5727, 0.867, 0.5739, 0.867, 0.5739, 0.9135, 0.5727, 0.9135, 0.4225, 0.1872, 0.4225, 0.1635, 0.4261, 0.1635, 0.4261, 0.1872, 0.4273, 0.1872, 0.4261, 0.1872, 0.4261, 0.1872, 0.4273, 0.1872, 0.4225, 0.05673, 0.4261, 0.05673, 0.4261, 0.05673, 0.4225, 0.05673, 0.4225, 0.08737, 0.4225, 0.05673, 0.4261, 0.05673, 0.4261, 0.08737, 0.4225, 0.1872, 0.4261, 0.1872, 0.4261, 0.25, 0.4225, 0.25, 0.375, 0.2975, 0.625, 0.2975, 0.625, 0.3011, 0.375, 0.3011, 0.4225, 0.05201, 0.4261, 0.05201, 0.4261, 0.05673, 0.4225, 0.05673, 0.5727, 0.802, 0.5739, 0.802, 0.5739, 0.8067, 0.5727, 0.8067, 0.5727, 0.9135, 0.5739, 0.9135, 0.5739, 0.9372, 0.5727, 0.9372, 0.5727, 0.9372, 0.5739, 0.9372, 0.5739, 1.0, 0.5727, 1.0, 0.4225, 0.01972, 0.4261, 0.01972, 0.4261, 0.02702, 0.4225, 0.02702, 0.5727, 0.7697, 0.5739, 0.7697, 0.5739, 0.777, 0.5727, 0.777, 0.5223, 0.01972, 0.625, 0.01972, 0.625, 0.02702, 0.5223, 0.02702, 0.5956, 0.7697, 0.625, 0.7697, 0.625, 0.777, 0.5956, 0.777, 0.125, 0.5197, 0.375, 0.5197, 0.375, 0.527, 0.125, 0.527, 0.5929, 0.7697, 0.5956, 0.7697, 0.5956, 0.777, 0.5929, 0.777, 0.375, 0.01972, 0.4044, 0.01972, 0.4044, 0.02702, 0.375, 0.02702, 0.5686, 0.7697, 0.5727, 0.7697, 0.5727, 0.777, 0.5686, 0.777, 0.4261, 0.01972, 0.4273, 0.01972, 0.4273, 0.02702, 0.4261, 0.02702, 0.4353, 0.01972, 0.4367, 0.01972, 0.4367, 0.02702, 0.4353, 0.02702, 0.4367, 0.01972, 0.4367, 0.02702, 0.4367, 0.02702, 0.4367, 0.01972, 0.5514, 0.7697, 0.5633, 0.7697, 0.5633, 0.777, 0.5514, 0.777, 0.4314, 0.01972, 0.4353, 0.01972, 0.4353, 0.02702, 0.4314, 0.02702, 0.5633, 0.7697, 0.5647, 0.7697, 0.5647, 0.777, 0.5633, 0.777, 0.4273, 0.05201, 0.4273, 0.02702, 0.4273, 0.02702, 0.4273, 0.05201, 0.375, 0.698, 0.625, 0.698, 0.625, 0.723, 0.375, 0.723, 0.5633, 0.75, 0.5647, 0.75, 0.5647, 0.7697, 0.5633, 0.7697, 0.4314, 0.0, 0.4353, 0.0, 0.4353, 0.01972, 0.4314, 0.01972, 0.5514, 0.75, 0.5633, 0.75, 0.5633, 0.7697, 0.5514, 0.7697, 0.4367, 0.0, 0.4367, 0.01972, 0.4367, 0.01972, 0.4367, 0.0, 0.4353, 0.0, 0.4367, 0.0, 0.4367, 0.01972, 0.4353, 0.01972, 0.4261, 0.0, 0.4273, 0.0, 0.4273, 0.01972, 0.4261, 0.01972, 0.5686, 0.75, 0.5727, 0.75, 0.5727, 0.7697, 0.5686, 0.7697, 0.375, 0.0, 0.4044, 0.0, 0.4044, 0.01972, 0.375, 0.01972, 0.5929, 0.75, 0.5956, 0.75, 0.5956, 0.7697, 0.5929, 0.7697, 0.125, 0.5, 0.375, 0.5, 0.375, 0.5197, 0.125, 0.5197, 0.5956, 0.75, 0.625, 0.75, 0.625, 0.7697, 0.5956, 0.7697, 0.5223, 0.0, 0.625, 0.0, 0.625, 0.01972, 0.5223, 0.01972, 0.5727, 0.75, 0.5739, 0.75, 0.5739, 0.7697, 0.5727, 0.7697, 0.4225, 0.0, 0.4261, 0.0, 0.4261, 0.01972, 0.4225, 0.01972, 0.4273, 0.02702, 0.4273, 0.01972, 0.4273, 0.01972, 0.4273, 0.02702, 0.375, 0.723, 0.625, 0.723, 0.625, 0.7303, 0.375, 0.7303, 0.4105, 0.0, 0.4144, 0.0, 0.4144, 0.01972, 0.4105, 0.01972, 0.5812, 0.75, 0.5856, 0.75, 0.5856, 0.7697, 0.5812, 0.7697, 0.5812, 0.7697, 0.5856, 0.7697, 0.5856, 0.777, 0.5812, 0.777, 0.4105, 0.01972, 0.4144, 0.01972, 0.4144, 0.02702, 0.4105, 0.02702, 0.4105, 0.05201, 0.4144, 0.05201, 0.4144, 0.05673, 0.4105, 0.05673, 0.375, 0.2855, 0.625, 0.2855, 0.625, 0.2894, 0.375, 0.2894, 0.4105, 0.1872, 0.4144, 0.1872, 0.4144, 0.25, 0.4105, 0.25, 0.4105, 0.08737, 0.4105, 0.05673, 0.4144, 0.05673, 0.4144, 0.08737, 0.4105, 0.05673, 0.4144, 0.05673, 0.4144, 0.05673, 0.4105, 0.05673, 0.4105, 0.1872, 0.4105, 0.1635, 0.4144, 0.1635, 0.4144, 0.1872, 0.4105, 0.02702, 0.4144, 0.02702, 0.4144, 0.05201, 0.4105, 0.05201, 0.5812, 0.777, 0.5856, 0.777, 0.5856, 0.802, 0.5812, 0.802, 0.5812, 0.867, 0.5856, 0.867, 0.5856, 0.9135, 0.5812, 0.9135, 0.4188, 0.1872, 0.4144, 0.1872, 0.4144, 0.1872, 0.4188, 0.1872, 0.5812, 0.802, 0.5856, 0.802, 0.5856, 0.8067, 0.5812, 0.8067, 0.5812, 0.9135, 0.5856, 0.9135, 0.5856, 0.9372, 0.5812, 0.9372, 0.5812, 0.9372, 0.5856, 0.9372, 0.5856, 1.0, 0.5812, 1.0, 0.7448, 0.4939, 0.4367, 0.0, 0.4367, 0.0, 0.7448, 0.4939, 0.5775, 0.9372, 0.5812, 0.9372, 0.5812, 1.0, 0.5775, 1.0, 0.5775, 0.9135, 0.5812, 0.9135, 0.5812, 0.9372, 0.5775, 0.9372, 0.5775, 0.802, 0.5812, 0.802, 0.5812, 0.8067, 0.5775, 0.8067, 0.4225, 0.1872, 0.4188, 0.1872, 0.4188, 0.1872, 0.4225, 0.1872, 0.5775, 0.867, 0.5812, 0.867, 0.5812, 0.9135, 0.5775, 0.9135, 0.5775, 0.777, 0.5812, 0.777, 0.5812, 0.802, 0.5775, 0.802, 0.5775, 0.7697, 0.5812, 0.7697, 0.5812, 0.777, 0.5775, 0.777, 0.5775, 0.75, 0.5812, 0.75, 0.5812, 0.7697, 0.5775, 0.7697, 0.4144, 0.0, 0.4188, 0.0, 0.4188, 0.01972, 0.4144, 0.01972, 0.4144, 0.01972, 0.4188, 0.01972, 0.4188, 0.02702, 0.4144, 0.02702, 0.4144, 0.05201, 0.4188, 0.05201, 0.4188, 0.05673, 0.4144, 0.05673, 0.375, 0.2894, 0.625, 0.2894, 0.625, 0.2938, 0.375, 0.2938, 0.4144, 0.1872, 0.4188, 0.1872, 0.4188, 0.25, 0.4144, 0.25, 0.4144, 0.08737, 0.4144, 0.05673, 0.4188, 0.05673, 0.4188, 0.08737, 0.4144, 0.05673, 0.4188, 0.05673, 0.4188, 0.05673, 0.4144, 0.05673, 0.4144, 0.1872, 0.4144, 0.1635, 0.4188, 0.1635, 0.4188, 0.1872, 0.4144, 0.02702, 0.4188, 0.02702, 0.4188, 0.05201, 0.4144, 0.05201, 0.5739, 0.75, 0.5775, 0.75, 0.5775, 0.7697, 0.5739, 0.7697, 0.5739, 0.7697, 0.5775, 0.7697, 0.5775, 0.777, 0.5739, 0.777, 0.5739, 0.777, 0.5775, 0.777, 0.5775, 0.802, 0.5739, 0.802, 0.5739, 0.867, 0.5775, 0.867, 0.5775, 0.9135, 0.5739, 0.9135, 0.4261, 0.1872, 0.4225, 0.1872, 0.4225, 0.1872, 0.4261, 0.1872, 0.5739, 0.802, 0.5775, 0.802, 0.5775, 0.8067, 0.5739, 0.8067, 0.5739, 0.9135, 0.5775, 0.9135, 0.5775, 0.9372, 0.5739, 0.9372, 0.5739, 0.9372, 0.5775, 0.9372, 0.5775, 1.0, 0.5739, 1.0, 0.4367, 0.0, 0.4367, 0.0, 0.4367, 0.0, 0.4367, 0.0, 0.4188, 0.0, 0.4225, 0.0, 0.4225, 0.01972, 0.4188, 0.01972, 0.4188, 0.01972, 0.4225, 0.01972, 0.4225, 0.02702, 0.4188, 0.02702, 0.4188, 0.05201, 0.4225, 0.05201, 0.4225, 0.05673, 0.4188, 0.05673, 0.375, 0.2938, 0.625, 0.2938, 0.625, 0.2975, 0.375, 0.2975, 0.4188, 0.1872, 0.4225, 0.1872, 0.4225, 0.25, 0.4188, 0.25, 0.4188, 0.08737, 0.4188, 0.05673, 0.4225, 0.05673, 0.4225, 0.08737, 0.4188, 0.05673, 0.4225, 0.05673, 0.4225, 0.05673, 0.4188, 0.05673, 0.4188, 0.1872, 0.4188, 0.1635, 0.4225, 0.1635, 0.4225, 0.1872, 0.4188, 0.02702, 0.4225, 0.02702, 0.4225, 0.05201, 0.4188, 0.05201, 0.5647, 0.75, 0.5686, 0.75, 0.5686, 0.7697, 0.5647, 0.7697, 0.4273, 0.0, 0.4314, 0.0, 0.4314, 0.01972, 0.4273, 0.01972, 0.4273, 0.01972, 0.4314, 0.01972, 0.4314, 0.02702, 0.4273, 0.02702, 0.5647, 0.7697, 0.5686, 0.7697, 0.5686, 0.777, 0.5647, 0.777, 0.5647, 0.777, 0.5686, 0.777, 0.5686, 0.802, 0.5647, 0.802, 0.4273, 0.02702, 0.4314, 0.02702, 0.4314, 0.05201, 0.4273, 0.05201, 0.5647, 0.867, 0.5686, 0.867, 0.5686, 0.9135, 0.5647, 0.9135, 0.4273, 0.117, 0.4314, 0.117, 0.4314, 0.1635, 0.4273, 0.1635, 0.4273, 0.05201, 0.4314, 0.05201, 0.4314, 0.05673, 0.4273, 0.05673, 0.4273, 0.1635, 0.4314, 0.1635, 0.4314, 0.1872, 0.4273, 0.1872, 0.375, 0.3023, 0.625, 0.3023, 0.625, 0.3064, 0.375, 0.3064, 0.4273, 0.1872, 0.4314, 0.1872, 0.4314, 0.25, 0.4273, 0.25, 0.4353, 0.1872, 0.4353, 0.1872, 0.4314, 0.1872, 0.4314, 0.1872, 0.5647, 0.9372, 0.5686, 0.9372, 0.5686, 1.0, 0.5647, 1.0, 0.5647, 0.9135, 0.5686, 0.9135, 0.5686, 0.9372, 0.5647, 0.9372, 0.5647, 0.802, 0.5686, 0.802, 0.5686, 0.8067, 0.5647, 0.8067, 0.4273, 0.08737, 0.4314, 0.08737, 0.4314, 0.117, 0.4273, 0.117, 0.5647, 0.8374, 0.5686, 0.8374, 0.5686, 0.867, 0.5647, 0.867, 0.4188, 0.1635, 0.4188, 0.117, 0.4225, 0.117, 0.4225, 0.1635, 0.5739, 0.8374, 0.5775, 0.8374, 0.5775, 0.867, 0.5739, 0.867, 0.4144, 0.1635, 0.4144, 0.117, 0.4188, 0.117, 0.4188, 0.1635, 0.5775, 0.8374, 0.5812, 0.8374, 0.5812, 0.867, 0.5775, 0.867, 0.5812, 0.8374, 0.5856, 0.8374, 0.5856, 0.867, 0.5812, 0.867, 0.4105, 0.1635, 0.4105, 0.117, 0.4144, 0.117, 0.4144, 0.1635, 0.4225, 0.1635, 0.4225, 0.117, 0.4261, 0.117, 0.4261, 0.1635, 0.5727, 0.8374, 0.5739, 0.8374, 0.5739, 0.867, 0.5727, 0.867, 0.375, 0.08737, 0.4044, 0.08737, 0.4044, 0.117, 0.375, 0.117, 0.5929, 0.8374, 0.5956, 0.8374, 0.5956, 0.867, 0.5929, 0.867, 0.125, 0.5874, 0.375, 0.5874, 0.375, 0.617, 0.125, 0.617, 0.5956, 0.8374, 0.625, 0.8374, 0.625, 0.867, 0.5956, 0.867, 0.5223, 0.08737, 0.625, 0.08737, 0.625, 0.117, 0.5223, 0.117, 0.5686, 0.8374, 0.5727, 0.8374, 0.5727, 0.867, 0.5686, 0.867, 0.4353, 0.08737, 0.4367, 0.08737, 0.4367, 0.117, 0.4353, 0.117, 0.5514, 0.8374, 0.5633, 0.8374, 0.5633, 0.867, 0.5514, 0.867, 0.4367, 0.08737, 0.4367, 0.117, 0.4367, 0.117, 0.4367, 0.08737, 0.4314, 0.08737, 0.4353, 0.08737, 0.4353, 0.117, 0.4314, 0.117, 0.5633, 0.8374, 0.5647, 0.8374, 0.5647, 0.867, 0.5633, 0.867, 0.4261, 0.1635, 0.4261, 0.117, 0.4273, 0.117, 0.4273, 0.1635, 0.4044, 0.1635, 0.4044, 0.117, 0.4044, 0.117, 0.4044, 0.1635, 0.375, 0.5865, 0.625, 0.5865, 0.625, 0.633, 0.375, 0.633, 0.5856, 0.8374, 0.5895, 0.8374, 0.5895, 0.867, 0.5856, 0.867, 0.4071, 0.1635, 0.4071, 0.117, 0.4105, 0.117, 0.4105, 0.1635, 0.4071, 0.02702, 0.4105, 0.02702, 0.4105, 0.05201, 0.4071, 0.05201, 0.4071, 0.1872, 0.4071, 0.1635, 0.4105, 0.1635, 0.4105, 0.1872, 0.4071, 0.05673, 0.4105, 0.05673, 0.4105, 0.05673, 0.4071, 0.05673, 0.4367, 0.0, 0.4367, 0.0, 0.4367, 0.0, 0.4367, 0.0, 0.4071, 0.1872, 0.4105, 0.1872, 0.4105, 0.25, 0.4071, 0.25, 0.375, 0.2821, 0.625, 0.2821, 0.625, 0.2855, 0.375, 0.2855, 0.4071, 0.05201, 0.4105, 0.05201, 0.4105, 0.05673, 0.4071, 0.05673, 0.4071, 0.01972, 0.4105, 0.01972, 0.4105, 0.02702, 0.4071, 0.02702, 0.4071, 0.0, 0.4105, 0.0, 0.4105, 0.01972, 0.4071, 0.01972, 0.5856, 0.75, 0.5895, 0.75, 0.5895, 0.7697, 0.5856, 0.7697, 0.5856, 0.7697, 0.5895, 0.7697, 0.5895, 0.777, 0.5856, 0.777, 0.5856, 0.777, 0.5895, 0.777, 0.5895, 0.802, 0.5856, 0.802, 0.5856, 0.867, 0.5895, 0.867, 0.5895, 0.9135, 0.5856, 0.9135, 0.4144, 0.1872, 0.4105, 0.1872, 0.4105, 0.1872, 0.4144, 0.1872, 0.5856, 0.802, 0.5895, 0.802, 0.5895, 0.8067, 0.5856, 0.8067, 0.5856, 0.9135, 0.5895, 0.9135, 0.5895, 0.9372, 0.5856, 0.9372, 0.5856, 0.9372, 0.5895, 0.9372, 0.5895, 1.0, 0.5856, 1.0, 0.0, 0.0, 0.0, 0.0, 0.0, 0.0, 0.0, 0.0, 0.4044, 0.0, 0.4071, 0.0, 0.4071, 0.01972, 0.4044, 0.01972, 0.4044, 0.01972, 0.4071, 0.01972, 0.4071, 0.02702, 0.4044, 0.02702, 0.4044, 0.05201, 0.4071, 0.05201, 0.4071, 0.05673, 0.4044, 0.05673, 0.375, 0.2794, 0.625, 0.2794, 0.625, 0.2821, 0.375, 0.2821, 0.4044, 0.1872, 0.4071, 0.1872, 0.4071, 0.25, 0.4044, 0.25, 0.4044, 0.08737, 0.4044, 0.05673, 0.4071, 0.05673, 0.4071, 0.08737, 0.4044, 0.05673, 0.4071, 0.05673, 0.4071, 0.05673, 0.4044, 0.05673, 0.4044, 0.1872, 0.4044, 0.1635, 0.4071, 0.1635, 0.4071, 0.1872, 0.4044, 0.02702, 0.4071, 0.02702, 0.4071, 0.05201, 0.4044, 0.05201, 0.4044, 0.1635, 0.4044, 0.117, 0.4071, 0.117, 0.4071, 0.1635, 0.5895, 0.8374, 0.5929, 0.8374, 0.5929, 0.867, 0.5895, 0.867, 0.5895, 0.75, 0.5929, 0.75, 0.5929, 0.7697, 0.5895, 0.7697, 0.5895, 0.7697, 0.5929, 0.7697, 0.5929, 0.777, 0.5895, 0.777, 0.5895, 0.777, 0.5929, 0.777, 0.5929, 0.802, 0.5895, 0.802, 0.5895, 0.867, 0.5929, 0.867, 0.5929, 0.9135, 0.5895, 0.9135, 0.4105, 0.1872, 0.4071, 0.1872, 0.4071, 0.1872, 0.4105, 0.1872, 0.5895, 0.802, 0.5929, 0.802, 0.5929, 0.8067, 0.5895, 0.8067, 0.5895, 0.9135, 0.5929, 0.9135, 0.5929, 0.9372, 0.5895, 0.9372, 0.5895, 0.9372, 0.5929, 0.9372, 0.5929, 1.0, 0.5895, 1.0, 0.0, 0.0, 0.0, 0.0, 0.0, 0.0, 0.0, 0.0, 0.5895, 0.8067, 0.5929, 0.8067, 0.5929, 0.8374, 0.5895, 0.8374, 0.4044, 0.117, 0.4044, 0.08737, 0.4071, 0.08737, 0.4071, 0.117, 0.4071, 0.117, 0.4071, 0.08737, 0.4105, 0.08737, 0.4105, 0.117, 0.5856, 0.8067, 0.5895, 0.8067, 0.5895, 0.8374, 0.5856, 0.8374, 0.5633, 0.8067, 0.5647, 0.8067, 0.5647, 0.8374, 0.5633, 0.8374, 0.4314, 0.05673, 0.4353, 0.05673, 0.4353, 0.08737, 0.4314, 0.08737, 0.4367, 0.05673, 0.4367, 0.08737, 0.4367, 0.08737, 0.4367, 0.05673, 0.5514, 0.8067, 0.5633, 0.8067, 0.5633, 0.8374, 0.5514, 0.8374, 0.4353, 0.05673, 0.4367, 0.05673, 0.4367, 0.08737, 0.4353, 0.08737, 0.5686, 0.8067, 0.5727, 0.8067, 0.5727, 0.8374, 0.5686, 0.8374, 0.5223, 0.05673, 0.625, 0.05673, 0.625, 0.08737, 0.5223, 0.08737, 0.5956, 0.8067, 0.625, 0.8067, 0.625, 0.8374, 0.5956, 0.8374, 0.125, 0.5567, 0.375, 0.5567, 0.375, 0.5874, 0.125, 0.5874, 0.5929, 0.8067, 0.5956, 0.8067, 0.5956, 0.8374, 0.5929, 0.8374, 0.375, 0.05673, 0.4044, 0.05673, 0.4044, 0.08737, 0.375, 0.08737, 0.5727, 0.8067, 0.5739, 0.8067, 0.5739, 0.8374, 0.5727, 0.8374, 0.5812, 0.8067, 0.5856, 0.8067, 0.5856, 0.8374, 0.5812, 0.8374, 0.5775, 0.8067, 0.5812, 0.8067, 0.5812, 0.8374, 0.5775, 0.8374, 0.5739, 0.8067, 0.5775, 0.8067, 0.5775, 0.8374, 0.5739, 0.8374, 0.5647, 0.8067, 0.5686, 0.8067, 0.5686, 0.8374, 0.5647, 0.8374, 0.4273, 0.05673, 0.4314, 0.05673, 0.4314, 0.08737, 0.4273, 0.08737, 0.4188, 0.117, 0.4188, 0.08737, 0.4225, 0.08737, 0.4225, 0.117, 0.4144, 0.117, 0.4144, 0.08737, 0.4188, 0.08737, 0.4188, 0.117, 0.4105, 0.117, 0.4105, 0.08737, 0.4144, 0.08737, 0.4144, 0.117, 0.4225, 0.117, 0.4225, 0.08737, 0.4261, 0.08737, 0.4261, 0.117, 0.4261, 0.117, 0.4261, 0.08737, 0.4273, 0.08737, 0.4273, 0.117, 0.4044, 0.117, 0.4044, 0.08737, 0.4044, 0.08737, 0.4044, 0.117, 0.375, 0.633, 0.625, 0.633, 0.625, 0.6626, 0.375, 0.6626, 0.4486, 0.0, 0.4367, 0.0, 0.4367, 0.0, 0.4486, 0.0, 0.875, 0.7025, 0.875, 0.7062, 0.875, 0.7062, 0.875, 0.7025, 0.875, 0.7206, 0.875, 0.75, 0.875, 0.75, 0.875, 0.7206, 0.875, 0.7179, 0.875, 0.7206, 0.875, 0.7206, 0.875, 0.7179, 0.4105, 0.0, 0.4105, 0.0, 0.4144, 0.0, 0.4144, 0.0, 0.875, 0.7062, 0.875, 0.7106, 0.875, 0.7106, 0.875, 0.7062, 0.4071, 0.0, 0.4071, 0.0, 0.4105, 0.0, 0.4105, 0.0, 0.4486, 0.0, 0.4367, 0.0, 0.4367, 0.0, 0.4486, 0.0, 0.875, 0.7206, 0.875, 0.75, 0.875, 0.75, 0.875, 0.7206, 0.4105, 0.0, 0.4105, 0.0, 0.4144, 0.0, 0.4144, 0.0, 0.875, 0.7062, 0.875, 0.7106, 0.875, 0.7106, 0.875, 0.7062, 0.875, 0.7179, 0.875, 0.7206, 0.875, 0.7206, 0.875, 0.7179, 0.4071, 0.0, 0.4071, 0.0, 0.4105, 0.0, 0.4105, 0.0, 0.875, 0.7025, 0.875, 0.7062, 0.875, 0.7062, 0.875, 0.7025, 0.4071, 0.0, 0.4071, 0.0, 0.4105, 0.0, 0.4105, 0.0, 0.875, 0.7025, 0.875, 0.7062, 0.875, 0.7062, 0.875, 0.7025, 0.4486, 0.0, 0.4367, 0.0, 0.4367, 0.0, 0.4486, 0.0, 0.875, 0.7206, 0.875, 0.75, 0.875, 0.75, 0.875, 0.7206, 0.4105, 0.0, 0.4105, 0.0, 0.4144, 0.0, 0.4144, 0.0, 0.875, 0.7062, 0.875, 0.7106, 0.875, 0.7106, 0.875, 0.7062, 0.875, 0.7179, 0.875, 0.7206, 0.875, 0.7206, 0.875, 0.7179, 0.875, 0.7179, 0.875, 0.7206, 0.875, 0.7206, 0.875, 0.7179, 0.875, 0.7062, 0.875, 0.7106, 0.875, 0.7106, 0.875, 0.7062, 0.4105, 0.0, 0.4105, 0.0, 0.4144, 0.0, 0.4144, 0.0, 0.875, 0.7206, 0.875, 0.75, 0.875, 0.75, 0.875, 0.7206, 0.875, 0.7025, 0.875, 0.7062, 0.875, 0.7062, 0.875, 0.7025, 0.4071, 0.0, 0.4071, 0.0, 0.4105, 0.0, 0.4105, 0.0, 0.4486, 0.0, 0.4367, 0.0, 0.4367, 0.0, 0.4486, 0.0, 0.7448, 0.4939, 0.875, 0.7025, 0.875, 0.7025, 0.7448, 0.4939, 0.4105, 0.0, 0.4105, 0.0, 0.4144, 0.0, 0.4144, 0.0, 0.875, 0.7062, 0.875, 0.7106, 0.875, 0.7106, 0.875, 0.7062, 0.875, 0.7179, 0.875, 0.7206, 0.875, 0.7206, 0.875, 0.7179, 0.4071, 0.0, 0.4071, 0.0, 0.4105, 0.0, 0.4105, 0.0, 0.875, 0.7025, 0.875, 0.7062, 0.875, 0.7062, 0.875, 0.7025, 0.4486, 0.0, 0.4367, 0.0, 0.4367, 0.0, 0.4486, 0.0, 0.7448, 0.4939, 0.875, 0.7025, 0.875, 0.7025, 0.7448, 0.4939, 0.875, 0.7206, 0.875, 0.75, 0.875, 0.75, 0.875, 0.7206, 0.4367, 0.0, 0.7448, 0.4939, 0.7448, 0.4939, 0.4367, 0.0, 0.4367, 0.0, 0.7448, 0.4939, 0.7448, 0.4939, 0.4367, 0.0, 0.4261, 0.0, 0.4225, 0.0, 0.875, 0.7025, 0.4273, 0.0, 0.4353, 0.1872, 0.4353, 0.1635, 0.4367, 0.1635, 0.436, 0.1754, 0.4367, 0.0, 0.4367, 0.0, 0.0, 0.0, 0.0, 0.0, 0.0, 0.0, 0.0, 0.0, 0.0, 0.0, 0.4273, 0.0, 0.1248, 0.0, 0.0, 0.0, 0.0, 0.0, 0.0, 0.0, 0.4273, 0.0, 0.0, 0.0, 0.4367, 0.0, 0.4367, 0.0, 0.4367, 0.0, 0.4367, 0.0, 0.0, 0.0, 0.0, 0.0, 0.4367, 0.0, 0.4367, 0.0, 0.4367, 0.0, 0.0, 0.0, 0.0, 0.0, 0.0, 0.0, 0.0, 0.0, 0.0, 0.0, 0.0, 0.0, 0.0, 0.0, 0.4367, 0.0, 0.0, 0.0, 0.0, 0.0, 0.4367, 0.0, 0.0, 0.0, 0.0, 0.0, 0.0, 0.0, 0.0, 0.0, 0.0, 0.0, 0.0, 0.0, 0.0, 0.0, 0.0, 0.0, 0.7448, 0.4939, 0.4367, 0.0, 0.4367, 0.0, 0.7448, 0.4939, 0.0, 0.0, 0.0, 0.0, 0.0, 0.0, 0.0, 0.0, 0.4367, 0.0, 0.4367, 0.0, 0.4367, 0.0, 0.4367, 0.0, 0.0, 0.0, 0.4367, 0.0, 0.4367, 0.0, 0.2703, 0.0, 0.0, 0.0, 0.4273, 0.0, 0.875, 0.7025, 0.875, 0.7025, 0.875, 0.7025, 0.0, 0.0, 0.0, 0.0, 0.875, 0.7025, 0.0, 0.0, 0.875, 0.7025, 0.875, 0.7025, 0.0, 0.0, 0.0, 0.0, 0.0, 0.0, 0.875, 0.7025, 0.4367, 0.0, 0.7448, 0.4939, 0.7448, 0.4939, 0.4367, 0.0, 0.7448, 0.4939, 0.875, 0.7025, 0.875, 0.7025, 0.7448, 0.4939, 0.875, 0.7179, 0.875, 0.7206, 0.875, 0.7206, 0.875, 0.7179, 0.875, 0.7062, 0.875, 0.7106, 0.875, 0.7106, 0.875, 0.7062, 0.4105, 0.0, 0.4105, 0.0, 0.4144, 0.0, 0.4144, 0.0, 0.875, 0.7206, 0.875, 0.75, 0.875, 0.75, 0.875, 0.7206, 0.4486, 0.0, 0.4367, 0.0, 0.4367, 0.0, 0.4486, 0.0, 0.875, 0.7025, 0.875, 0.7062, 0.875, 0.7062, 0.875, 0.7025, 0.4071, 0.0, 0.4071, 0.0, 0.4105, 0.0, 0.4105, 0.0, 0.4855, 0.0, 0.4486, 0.0, 0.4486, 0.0, 0.4855, 0.0, 0.4855, 0.0, 0.4486, 0.0, 0.4486, 0.0, 0.4855, 0.0, 0.4855, 0.0, 0.4486, 0.0, 0.4486, 0.0, 0.4855, 0.0, 0.4855, 0.0, 0.4486, 0.0, 0.4486, 0.0, 0.4855, 0.0, 0.4855, 0.0, 0.4486, 0.0, 0.4486, 0.0, 0.4855, 0.0, 0.4855, 0.0, 0.4486, 0.0, 0.4486, 0.0, 0.4855, 0.0, 0.4367, 0.05673, 0.4486, 0.05673, 0.4486, 0.08737, 0.4367, 0.08737, 0.5145, 0.8067, 0.5514, 0.8067, 0.5514, 0.8374, 0.5145, 0.8374, 0.5145, 0.8374, 0.5514, 0.8374, 0.5514, 0.867, 0.5145, 0.867, 0.4367, 0.08737, 0.4486, 0.08737, 0.4486, 0.117, 0.4367, 0.117, 0.4367, 0.0, 0.4486, 0.0, 0.4486, 0.01972, 0.4367, 0.01972, 0.5145, 0.75, 0.5514, 0.75, 0.5514, 0.7697, 0.5145, 0.7697, 0.5145, 0.7697, 0.5514, 0.7697, 0.5514, 0.777, 0.5145, 0.777, 0.4367, 0.01972, 0.4486, 0.01972, 0.4486, 0.02702, 0.4367, 0.02702, 0.4367, 0.02702, 0.4486, 0.02702, 0.4486, 0.05201, 0.4367, 0.05201, 0.5145, 0.777, 0.5514, 0.777, 0.5514, 0.802, 0.5145, 0.802, 0.4367, 0.117, 0.4486, 0.117, 0.4486, 0.1635, 0.4367, 0.1635, 0.5145, 0.867, 0.5514, 0.867, 0.5514, 0.9135, 0.5145, 0.9135, 0.5145, 0.802, 0.5514, 0.802, 0.5514, 0.8067, 0.5145, 0.8067, 0.5145, 0.9135, 0.5514, 0.9135, 0.5514, 0.9372, 0.5145, 0.9372, 0.5145, 0.9372, 0.5514, 0.9372, 0.5514, 1.0, 0.5145, 1.0, 0.4367, 0.05201, 0.4486, 0.05201, 0.4486, 0.05673, 0.4367, 0.05673, 0.4367, 0.1635, 0.4486, 0.1635, 0.4486, 0.1872, 0.4367, 0.1872, 0.375, 0.3117, 0.625, 0.3117, 0.625, 0.3236, 0.375, 0.3236, 0.4367, 0.1872, 0.4486, 0.1872, 0.4486, 0.25, 0.4367, 0.25, 0.4777, 0.9372, 0.5145, 0.9372, 0.5145, 1.0, 0.4777, 1.0, 0.4777, 0.9135, 0.5145, 0.9135, 0.5145, 0.9372, 0.4777, 0.9372, 0.4777, 0.802, 0.5145, 0.802, 0.5145, 0.8067, 0.4777, 0.8067, 0.4777, 0.867, 0.5145, 0.867, 0.5145, 0.9135, 0.4777, 0.9135, 0.4777, 0.777, 0.5145, 0.777, 0.5145, 0.802, 0.4777, 0.802, 0.4777, 0.7697, 0.5145, 0.7697, 0.5145, 0.777, 0.4777, 0.777, 0.4777, 0.75, 0.5145, 0.75, 0.5145, 0.7697, 0.4777, 0.7697, 0.4777, 0.8374, 0.5145, 0.8374, 0.5145, 0.867, 0.4777, 0.867, 0.4777, 0.8067, 0.5145, 0.8067, 0.5145, 0.8374, 0.4777, 0.8374, 0.5223, 0.0, 0.4855, 0.0, 0.4855, 0.0, 0.5223, 0.0, 0.5223, 0.0, 0.4855, 0.0, 0.4855, 0.0, 0.5223, 0.0, 0.5223, 0.0, 0.4855, 0.0, 0.4855, 0.0, 0.5223, 0.0, 0.5223, 0.0, 0.4855, 0.0, 0.4855, 0.0, 0.5223, 0.0, 0.5223, 0.0, 0.4855, 0.0, 0.4855, 0.0, 0.5223, 0.0, 0.5223, 0.0, 0.4855, 0.0, 0.4855, 0.0, 0.5223, 0.0, 0.4486, 0.05673, 0.4855, 0.05673, 0.4855, 0.08737, 0.4486, 0.08737, 0.4486, 0.08737, 0.4855, 0.08737, 0.4855, 0.117, 0.4486, 0.117, 0.4486, 0.0, 0.4855, 0.0, 0.4855, 0.01972, 0.4486, 0.01972, 0.4486, 0.01972, 0.4855, 0.01972, 0.4855, 0.02702, 0.4486, 0.02702, 0.4486, 0.02702, 0.4855, 0.02702, 0.4855, 0.05201, 0.4486, 0.05201, 0.4486, 0.117, 0.4855, 0.117, 0.4855, 0.1635, 0.4486, 0.1635, 0.4486, 0.05201, 0.4855, 0.05201, 0.4855, 0.05673, 0.4486, 0.05673, 0.4486, 0.1635, 0.4855, 0.1635, 0.4855, 0.1872, 0.4486, 0.1872, 0.375, 0.3236, 0.625, 0.3236, 0.625, 0.3605, 0.375, 0.3605, 0.4486, 0.1872, 0.4855, 0.1872, 0.4855, 0.25, 0.4486, 0.25, 0.625, 0.0, 0.5223, 0.0, 0.5223, 0.0, 0.625, 0.0, 0.625, 0.0, 0.5223, 0.0, 0.5223, 0.0, 0.625, 0.0, 0.625, 0.0, 0.5223, 0.0, 0.5223, 0.0, 0.625, 0.0, 0.625, 0.0, 0.5223, 0.0, 0.5223, 0.0, 0.625, 0.0, 0.625, 0.0, 0.5223, 0.0, 0.5223, 0.0, 0.625, 0.0, 0.625, 0.0, 0.5223, 0.0, 0.5223, 0.0, 0.625, 0.0, 0.375, 0.8067, 0.4777, 0.8067, 0.4777, 0.8374, 0.375, 0.8374, 0.375, 0.8374, 0.4777, 0.8374, 0.4777, 0.867, 0.375, 0.867, 0.375, 0.75, 0.4777, 0.75, 0.4777, 0.7697, 0.375, 0.7697, 0.375, 0.7697, 0.4777, 0.7697, 0.4777, 0.777, 0.375, 0.777, 0.375, 0.777, 0.4777, 0.777, 0.4777, 0.802, 0.375, 0.802, 0.375, 0.867, 0.4777, 0.867, 0.4777, 0.9135, 0.375, 0.9135, 0.375, 0.802, 0.4777, 0.802, 0.4777, 0.8067, 0.375, 0.8067, 0.375, 0.9135, 0.4777, 0.9135, 0.4777, 0.9372, 0.375, 0.9372, 0.375, 0.9372, 0.4777, 0.9372, 0.4777, 1.0, 0.375, 1.0, 0.4855, 0.05673, 0.5223, 0.05673, 0.5223, 0.08737, 0.4855, 0.08737, 0.4855, 0.08737, 0.5223, 0.08737, 0.5223, 0.117, 0.4855, 0.117, 0.4855, 0.0, 0.5223, 0.0, 0.5223, 0.01972, 0.4855, 0.01972, 0.4855, 0.01972, 0.5223, 0.01972, 0.5223, 0.02702, 0.4855, 0.02702, 0.4855, 0.02702, 0.5223, 0.02702, 0.5223, 0.05201, 0.4855, 0.05201, 0.4855, 0.117, 0.5223, 0.117, 0.5223, 0.1635, 0.4855, 0.1635, 0.4855, 0.05201, 0.5223, 0.05201, 0.5223, 0.05673, 0.4855, 0.05673, 0.4855, 0.1635, 0.5223, 0.1635, 0.5223, 0.1872, 0.4855, 0.1872, 0.375, 0.3605, 0.625, 0.3605, 0.625, 0.3973, 0.375, 0.3973, 0.4855, 0.1872, 0.5223, 0.1872, 0.5223, 0.25, 0.4855, 0.25, 0.4044, 0.117, 0.4044, 0.08737, 0.4044, 0.08737, 0.4044, 0.117, 0.4105, 0.1872, 0.4071, 0.1872, 0.4071, 0.1872, 0.4105, 0.1872, 0.4044, 0.05673, 0.4071, 0.05673, 0.4071, 0.05673, 0.4044, 0.05673, 0.4144, 0.1872, 0.4105, 0.1872, 0.4105, 0.1872, 0.4144, 0.1872, 0.4071, 0.05673, 0.4105, 0.05673, 0.4105, 0.05673, 0.4071, 0.05673, 0.4044, 0.1635, 0.4044, 0.117, 0.4044, 0.117, 0.4044, 0.1635, 0.4188, 0.05673, 0.4225, 0.05673, 0.4225, 0.05673, 0.4188, 0.05673, 0.4261, 0.1872, 0.4225, 0.1872, 0.4225, 0.1872, 0.4261, 0.1872, 0.4144, 0.05673, 0.4188, 0.05673, 0.4188, 0.05673, 0.4144, 0.05673, 0.4225, 0.1872, 0.4188, 0.1872, 0.4188, 0.1872, 0.4225, 0.1872, 0.4188, 0.1872, 0.4144, 0.1872, 0.4144, 0.1872, 0.4188, 0.1872, 0.4105, 0.05673, 0.4144, 0.05673, 0.4144, 0.05673, 0.4105, 0.05673, 0.4273, 0.02702, 0.4273, 0.01972, 0.4273, 0.01972, 0.4273, 0.02702, 0.4273, 0.05201, 0.4273, 0.02702, 0.4273, 0.02702, 0.4273, 0.05201, 0.4225, 0.05673, 0.4261, 0.05673, 0.4261, 0.05673, 0.4225, 0.05673, 0.4273, 0.1872, 0.4261, 0.1872, 0.4261, 0.1872, 0.4273, 0.1872, 0.4273, 0.05673, 0.4273, 0.05201, 0.4273, 0.05201, 0.4273, 0.05673, 0.4044, 0.1872, 0.4044, 0.1635, 0.4044, 0.1635, 0.4044, 0.1872, 0.4071, 0.1872, 0.4044, 0.1872, 0.4044, 0.1872, 0.4071, 0.1872, 0.4273, 0.01972, 0.4273, 0.0, 0.4273, 0.0, 0.4273, 0.01972, 0.4314, 0.1872, 0.4273, 0.1872, 0.4273, 0.1872, 0.4314, 0.1872, 0.4261, 0.05673, 0.4273, 0.05673, 0.4273, 0.05673, 0.4261, 0.05673, 0.4044, 0.08737, 0.4044, 0.05673, 0.4044, 0.05673, 0.4044, 0.08737, 0.4367, 0.05673, 0.4367, 0.08737, 0.4367, 0.08737, 0.4367, 0.05673, 0.4367, 0.08737, 0.4367, 0.117, 0.4367, 0.117, 0.4367, 0.08737, 0.4367, 0.0, 0.4367, 0.01972, 0.4367, 0.01972, 0.4367, 0.0, 0.4367, 0.01972, 0.4367, 0.02702, 0.4367, 0.02702, 0.4367, 0.01972, 0.4367, 0.02702, 0.4367, 0.05201, 0.4367, 0.05201, 0.4367, 0.02702, 0.4367, 0.05201, 0.4367, 0.05673, 0.4367, 0.05673, 0.4367, 0.05201, 0.4367, 0.1635, 0.4364, 0.1825, 0.436, 0.1754, 0.4367, 0.1635, 0.4364, 0.1825, 0.4353, 0.1872, 0.4353, 0.1872, 0.436, 0.1754, 0.4367, 0.1872, 0.4353, 0.1872, 0.4353, 0.1872, 0.4364, 0.1825, 0.4367, 0.1635, 0.4367, 0.1872, 0.4364, 0.1825, 0.4367, 0.1635, 0.4367, 0.1635, 0.4367, 0.1635, 0.0, 0.0, 0.4367, 0.117, 0.4367, 0.117, 0.4367, 0.117, 0.4367, 0.1635, 0.4353, 0.1872, 0.4314, 0.1872, 0.4314, 0.1872, 0.4353, 0.1872])
me_cube.materials.append(mat_material)
me_cube.materials.append(mat_side)
me_cube.materials.append(mat_dirt)
me_cube.use_remesh_preserve_volume = False
me_cube.use_remesh_preserve_attributes = False
me_cube.use_mirror_vertex_groups = False
me_cube.update()

# ---- objects
ob_cube = bpy.data.objects.new('Cube', me_cube)
ob_light = bpy.data.objects.new('Light', light_light)
ob_camera = bpy.data.objects.new('Camera', cam_camera)

# ---- transforms, parenting, visibility, modifiers, constraints
ob_cube.location = (0.0, 0.0, 0.0)
ob_cube.scale = (85.0, 14.0, 0.99)
ob_cube.lock_rotations_4d = False
ob_cube.empty_display_type = 'ARROWS'
ob_cube.lineart.crease_threshold = 0.0
ob_light.location = (4.076, 1.005, 5.904)
ob_light.rotation_euler = (0.6503, 0.05522, 1.866)
ob_light.lock_rotations_4d = False
ob_light.empty_display_type = 'ARROWS'
ob_light.color = (0.0, 0.0, 0.0, 0.0)
ob_light.lineart.crease_threshold = 0.0
ob_camera.location = (7.359, -6.926, 4.958)
ob_camera.rotation_euler = (1.109, 0.0, 0.8149)
ob_camera.lock_rotations_4d = False
ob_camera.empty_display_type = 'ARROWS'
ob_camera.color = (0.0, 0.0, 0.0, 0.0)
ob_camera.display_type = 'WIRE'
ob_camera.lineart.crease_threshold = 0.0

# ---- collection membership
col_collection.objects.link(ob_cube)
col_collection.objects.link(ob_light)
col_collection.objects.link(ob_camera)

# ---- scene / render settings (as saved in the file)
scene.camera = ob_camera
scene.frame_start = 1; scene.frame_end = 250; scene.frame_set(1)
scene.render.engine = 'BLENDER_EEVEE_NEXT'
scene.cycles.use_denoising = False
scene.cycles.samples = 128
scene.cycles.sampling_pattern = 'TABULATED_SOBOL'
scene.cycles.use_adaptive_sampling = False
scene.cycles.use_light_tree = False
scene.view_settings.view_transform = 'Filmic'
bpy.context.view_layer.update()
